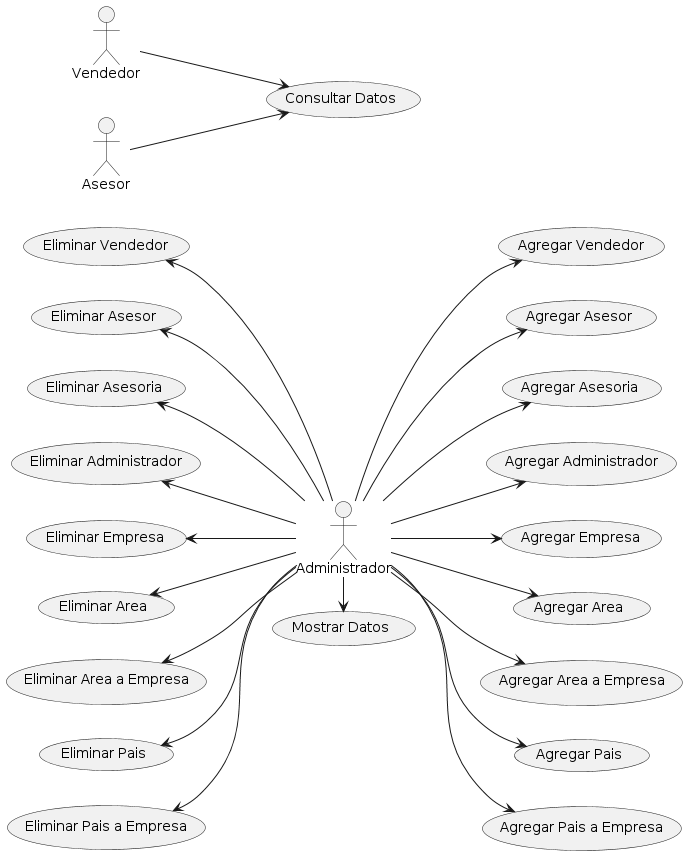

The diagram above was rendered by PlantUML. Its source (embedded in the PNG):
@startuml
Administrador -right-> (Mostrar Datos)
Administrador --> (Agregar Vendedor)
Administrador --> (Agregar Asesor)
Administrador --> (Agregar Asesoria)
Administrador --> (Agregar Administrador)
Administrador --> (Agregar Empresa)
Administrador --> (Agregar Area)
Administrador --> (Agregar Area a Empresa)
Administrador --> (Agregar Pais)
Administrador --> (Agregar Pais a Empresa)
(Eliminar Vendedor) <-- Administrador 
(Eliminar Asesor) <-- Administrador
(Eliminar Asesoria) <-- Administrador
(Eliminar Administrador) <-- Administrador
(Eliminar Empresa) <-- Administrador
(Eliminar Area) <-- Administrador
(Eliminar Area a Empresa) <-- Administrador
(Eliminar Pais) <-- Administrador
(Eliminar Pais a Empresa) <-- Administrador
left to right direction
Vendedor --> (Consultar Datos)
Asesor --> (Consultar Datos)


/'
                EntradaSalida.mostrarString("Bienvenido/a al sistema, Sr(a) Administrador(a)");
                EntradaSalida.mostrarString("1- Agregar");
                EntradaSalida.mostrarString("2- Eliminar");
                EntradaSalida.mostrarString("3- Mostrar datos cargados");
                EntradaSalida.mostrarString("4- Salir");
                opcion = EntradaSalida.leerInt("Ingrese la opcion deseada: ");
            } while (opcion < 1 || opcion > 4);
            if (opcion != 3 && opcion != 4) {
                do {
                    EntradaSalida.mostrarString("");
                    EntradaSalida.mostrarString("1- Vendedor");
                    EntradaSalida.mostrarString("2- Asesor");
                    EntradaSalida.mostrarString("3- Asesoria");
                    EntradaSalida.mostrarString("4- Administrador");
                    EntradaSalida.mostrarString("5- Empresa");
                    EntradaSalida.mostrarString("6- Area");
                    EntradaSalida.mostrarString("7- Area a Empresa");
                    EntradaSalida.mostrarString("8- Pais");
                    EntradaSalida.mostrarString("9- Pais a Empresa");
                    EntradaSalida.mostrarString("10- Volver");'/
@enduml